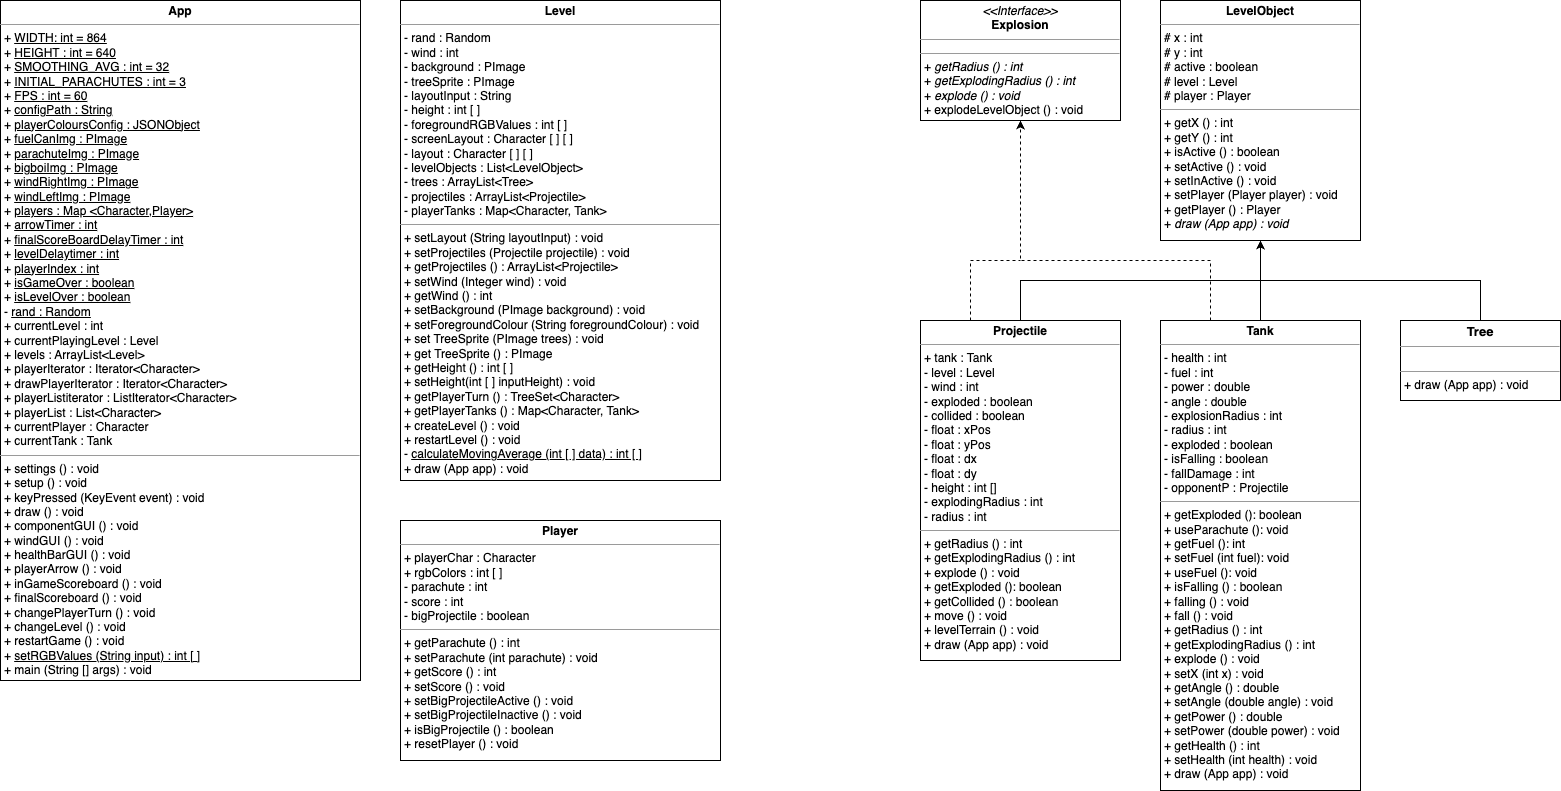

The diagram above was exported from draw.io. Its source (the exported page's mxGraphModel, read from the mxfile embedded in the PNG):
<mxGraphModel dx="2044" dy="849" grid="1" gridSize="10" guides="1" tooltips="1" connect="1" arrows="1" fold="1" page="1" pageScale="1" pageWidth="850" pageHeight="1100" math="0" shadow="0">
  <root>
    <mxCell id="0" />
    <mxCell id="1" parent="0" />
    <mxCell id="4" value="&lt;p style=&quot;margin:0px;margin-top:4px;text-align:center;&quot;&gt;&lt;i&gt;&amp;lt;&amp;lt;Interface&amp;gt;&amp;gt;&lt;/i&gt;&lt;br&gt;&lt;b&gt;Explosion&lt;/b&gt;&lt;/p&gt;&lt;hr size=&quot;1&quot;&gt;&lt;p style=&quot;margin: 0px 0px 0px 4px; font-size: 1px;&quot;&gt;&lt;br&gt;&lt;/p&gt;&lt;hr size=&quot;1&quot;&gt;&lt;p style=&quot;margin:0px;margin-left:4px;&quot;&gt;+&lt;i&gt; getRadius () : int&lt;/i&gt;&lt;br&gt;+&lt;i&gt; getExplodingRadius () : int&lt;/i&gt;&lt;/p&gt;&lt;p style=&quot;margin: 0px 0px 0px 4px;&quot;&gt;+&lt;i&gt; explode () : void&lt;/i&gt;&lt;/p&gt;&lt;p style=&quot;margin: 0px 0px 0px 4px;&quot;&gt;+ explodeLevelObject () : void&lt;/p&gt;" style="verticalAlign=top;align=left;overflow=fill;fontSize=12;fontFamily=Helvetica;html=1;" parent="1" vertex="1">
      <mxGeometry x="120" y="40" width="200" height="120" as="geometry" />
    </mxCell>
    <mxCell id="6" value="&lt;p style=&quot;margin:0px;margin-top:4px;text-align:center;&quot;&gt;&lt;b&gt;LevelObject&lt;/b&gt;&lt;/p&gt;&lt;hr size=&quot;1&quot;&gt;&lt;p style=&quot;margin:0px;margin-left:4px;&quot;&gt;# x : int&lt;/p&gt;&lt;p style=&quot;margin:0px;margin-left:4px;&quot;&gt;# y : int&lt;/p&gt;&lt;p style=&quot;margin:0px;margin-left:4px;&quot;&gt;# active : boolean&lt;/p&gt;&lt;p style=&quot;margin:0px;margin-left:4px;&quot;&gt;# level : Level&lt;/p&gt;&lt;p style=&quot;margin:0px;margin-left:4px;&quot;&gt;# player : Player&lt;/p&gt;&lt;hr size=&quot;1&quot;&gt;&lt;p style=&quot;margin:0px;margin-left:4px;&quot;&gt;+ getX () : int&lt;/p&gt;&lt;p style=&quot;margin:0px;margin-left:4px;&quot;&gt;+ getY () : int&lt;br&gt;&lt;/p&gt;&lt;p style=&quot;margin:0px;margin-left:4px;&quot;&gt;+ isActive () : boolean&lt;/p&gt;&lt;p style=&quot;margin:0px;margin-left:4px;&quot;&gt;+ setActive () : void&lt;/p&gt;&lt;p style=&quot;margin:0px;margin-left:4px;&quot;&gt;+ setInActive () : void&lt;/p&gt;&lt;p style=&quot;margin:0px;margin-left:4px;&quot;&gt;+ setPlayer (Player player) : void&lt;/p&gt;&lt;p style=&quot;margin:0px;margin-left:4px;&quot;&gt;+ getPlayer () : Player&lt;/p&gt;&lt;p style=&quot;margin:0px;margin-left:4px;&quot;&gt;+ &lt;i&gt;draw (App app) : void&lt;/i&gt;&lt;/p&gt;" style="verticalAlign=top;align=left;overflow=fill;fontSize=12;fontFamily=Helvetica;html=1;" parent="1" vertex="1">
      <mxGeometry x="360" y="40" width="200" height="240" as="geometry" />
    </mxCell>
    <mxCell id="26" style="edgeStyle=orthogonalEdgeStyle;rounded=0;orthogonalLoop=1;jettySize=auto;html=1;exitX=0.5;exitY=0;exitDx=0;exitDy=0;entryX=0.5;entryY=1;entryDx=0;entryDy=0;" parent="1" source="7" target="6" edge="1">
      <mxGeometry relative="1" as="geometry" />
    </mxCell>
    <mxCell id="37" style="edgeStyle=orthogonalEdgeStyle;rounded=0;orthogonalLoop=1;jettySize=auto;html=1;exitX=0.25;exitY=0;exitDx=0;exitDy=0;entryX=0.5;entryY=1;entryDx=0;entryDy=0;dashed=1;" parent="1" source="7" target="4" edge="1">
      <mxGeometry relative="1" as="geometry">
        <Array as="points">
          <mxPoint x="410" y="300" />
          <mxPoint x="220" y="300" />
        </Array>
      </mxGeometry>
    </mxCell>
    <mxCell id="7" value="&lt;p style=&quot;margin:0px;margin-top:4px;text-align:center;&quot;&gt;&lt;b&gt;Tank&lt;/b&gt;&lt;/p&gt;&lt;hr size=&quot;1&quot;&gt;&lt;p style=&quot;margin:0px;margin-left:4px;&quot;&gt;- health : int&lt;/p&gt;&lt;p style=&quot;margin:0px;margin-left:4px;&quot;&gt;- fuel : int&lt;/p&gt;&lt;p style=&quot;margin:0px;margin-left:4px;&quot;&gt;- power : double&lt;/p&gt;&lt;p style=&quot;margin:0px;margin-left:4px;&quot;&gt;- angle : double&lt;/p&gt;&lt;p style=&quot;margin:0px;margin-left:4px;&quot;&gt;- explosionRadius : int&lt;/p&gt;&lt;p style=&quot;margin:0px;margin-left:4px;&quot;&gt;- radius : int&lt;/p&gt;&lt;p style=&quot;margin:0px;margin-left:4px;&quot;&gt;- exploded : boolean&lt;/p&gt;&lt;p style=&quot;margin:0px;margin-left:4px;&quot;&gt;- isFalling : boolean&lt;/p&gt;&lt;p style=&quot;margin:0px;margin-left:4px;&quot;&gt;- fallDamage : int&lt;/p&gt;&lt;p style=&quot;margin:0px;margin-left:4px;&quot;&gt;- opponentP : Projectile&lt;/p&gt;&lt;hr size=&quot;1&quot;&gt;&lt;p style=&quot;margin:0px;margin-left:4px;&quot;&gt;+ getExploded (): boolean&lt;/p&gt;&lt;p style=&quot;margin:0px;margin-left:4px;&quot;&gt;+ useParachute (): void&lt;br&gt;&lt;/p&gt;&lt;p style=&quot;margin:0px;margin-left:4px;&quot;&gt;+ getFuel (): int&lt;br&gt;&lt;/p&gt;&lt;p style=&quot;margin:0px;margin-left:4px;&quot;&gt;+ setFuel (int fuel): void&lt;br&gt;&lt;/p&gt;&lt;p style=&quot;margin:0px;margin-left:4px;&quot;&gt;+ useFuel (): void&lt;br&gt;&lt;/p&gt;&lt;p style=&quot;margin:0px;margin-left:4px;&quot;&gt;+ isFalling () : boolean&lt;/p&gt;&lt;p style=&quot;margin:0px;margin-left:4px;&quot;&gt;+ falling () : void&lt;/p&gt;&lt;p style=&quot;margin:0px;margin-left:4px;&quot;&gt;+ fall () : void&lt;/p&gt;&lt;p style=&quot;margin: 0px 0px 0px 4px;&quot;&gt;+&amp;nbsp;getRadius () : int&lt;br&gt;+&amp;nbsp;getExplodingRadius () : int&lt;/p&gt;&lt;p style=&quot;margin: 0px 0px 0px 4px;&quot;&gt;+&amp;nbsp;explode () : void&lt;/p&gt;&lt;p style=&quot;margin:0px;margin-left:4px;&quot;&gt;+ setX (int x) : void&lt;/p&gt;&lt;p style=&quot;margin:0px;margin-left:4px;&quot;&gt;+ getAngle () : double&lt;/p&gt;&lt;p style=&quot;margin:0px;margin-left:4px;&quot;&gt;+ setAngle (double angle) : void&lt;/p&gt;&lt;p style=&quot;margin:0px;margin-left:4px;&quot;&gt;+ getPower () : double&lt;/p&gt;&lt;p style=&quot;margin:0px;margin-left:4px;&quot;&gt;+ setPower (double power) : void&lt;/p&gt;&lt;p style=&quot;margin:0px;margin-left:4px;&quot;&gt;+ getHealth () : int&lt;/p&gt;&lt;p style=&quot;margin:0px;margin-left:4px;&quot;&gt;+ setHealth (int health) : void&lt;/p&gt;&lt;p style=&quot;margin:0px;margin-left:4px;&quot;&gt;+ draw (App app) : void&lt;br&gt;&lt;/p&gt;" style="verticalAlign=top;align=left;overflow=fill;fontSize=12;fontFamily=Helvetica;html=1;" parent="1" vertex="1">
      <mxGeometry x="360" y="360" width="200" height="470" as="geometry" />
    </mxCell>
    <mxCell id="32" style="edgeStyle=orthogonalEdgeStyle;rounded=0;orthogonalLoop=1;jettySize=auto;html=1;exitX=0.5;exitY=0;exitDx=0;exitDy=0;entryX=0.5;entryY=1;entryDx=0;entryDy=0;" parent="1" source="27" target="6" edge="1">
      <mxGeometry relative="1" as="geometry" />
    </mxCell>
    <mxCell id="27" value="&lt;p style=&quot;margin:0px;margin-top:4px;text-align:center;&quot;&gt;&lt;b&gt;Projectile&lt;/b&gt;&lt;/p&gt;&lt;hr size=&quot;1&quot;&gt;&lt;p style=&quot;margin:0px;margin-left:4px;&quot;&gt;+ tank : Tank&lt;/p&gt;&lt;p style=&quot;margin:0px;margin-left:4px;&quot;&gt;- level : Level&lt;/p&gt;&lt;p style=&quot;margin:0px;margin-left:4px;&quot;&gt;- wind : int&lt;/p&gt;&lt;p style=&quot;margin:0px;margin-left:4px;&quot;&gt;- exploded : boolean&lt;/p&gt;&lt;p style=&quot;margin:0px;margin-left:4px;&quot;&gt;- collided : boolean&lt;/p&gt;&lt;p style=&quot;margin:0px;margin-left:4px;&quot;&gt;- float : xPos&lt;/p&gt;&lt;p style=&quot;margin:0px;margin-left:4px;&quot;&gt;- float : yPos&lt;/p&gt;&lt;p style=&quot;margin:0px;margin-left:4px;&quot;&gt;- float : dx&lt;/p&gt;&lt;p style=&quot;margin:0px;margin-left:4px;&quot;&gt;- float : dy&lt;/p&gt;&lt;p style=&quot;margin:0px;margin-left:4px;&quot;&gt;- height : int []&lt;/p&gt;&lt;p style=&quot;margin:0px;margin-left:4px;&quot;&gt;- explodingRadius : int&lt;/p&gt;&lt;p style=&quot;margin:0px;margin-left:4px;&quot;&gt;- radius : int&lt;/p&gt;&lt;hr size=&quot;1&quot;&gt;&lt;p style=&quot;margin: 0px 0px 0px 4px;&quot;&gt;+&amp;nbsp;getRadius () : int&lt;br&gt;+&amp;nbsp;getExplodingRadius () : int&lt;/p&gt;&lt;p style=&quot;margin: 0px 0px 0px 4px;&quot;&gt;+&amp;nbsp;explode () : void&lt;/p&gt;&lt;p style=&quot;margin:0px;margin-left:4px;&quot;&gt;+ getExploded (): boolean&lt;/p&gt;&lt;p style=&quot;margin:0px;margin-left:4px;&quot;&gt;+ getCollided () : boolean&lt;/p&gt;&lt;p style=&quot;margin:0px;margin-left:4px;&quot;&gt;+ move () : void&lt;/p&gt;&lt;p style=&quot;margin:0px;margin-left:4px;&quot;&gt;+ levelTerrain () : void&lt;/p&gt;&lt;p style=&quot;margin:0px;margin-left:4px;&quot;&gt;+ draw (App app) : void&lt;br&gt;&lt;/p&gt;&lt;p style=&quot;margin:0px;margin-left:4px;&quot;&gt;&lt;br&gt;&lt;/p&gt;" style="verticalAlign=top;align=left;overflow=fill;fontSize=12;fontFamily=Helvetica;html=1;" parent="1" vertex="1">
      <mxGeometry x="120" y="360" width="200" height="340" as="geometry" />
    </mxCell>
    <mxCell id="31" style="edgeStyle=orthogonalEdgeStyle;rounded=0;orthogonalLoop=1;jettySize=auto;html=1;exitX=0.5;exitY=0;exitDx=0;exitDy=0;entryX=0.5;entryY=1;entryDx=0;entryDy=0;" parent="1" source="28" target="6" edge="1">
      <mxGeometry relative="1" as="geometry" />
    </mxCell>
    <mxCell id="28" value="&lt;p style=&quot;margin: 4px 0px 0px; text-align: center; font-size: 13px;&quot;&gt;&lt;b style=&quot;&quot;&gt;&lt;font style=&quot;font-size: 13px;&quot;&gt;Tree&lt;/font&gt;&lt;/b&gt;&lt;/p&gt;&lt;hr style=&quot;font-size: 13px;&quot; size=&quot;1&quot;&gt;&lt;p style=&quot;margin: 0px 0px 0px 4px; font-size: 9px;&quot;&gt;&lt;font style=&quot;font-size: 9px;&quot;&gt;&lt;br&gt;&lt;/font&gt;&lt;/p&gt;&lt;hr style=&quot;font-size: 13px;&quot; size=&quot;1&quot;&gt;&lt;p style=&quot;margin: 0px 0px 0px 4px;&quot;&gt;&lt;font style=&quot;font-size: 12px;&quot;&gt;+ draw (App app) : void&lt;/font&gt;&lt;/p&gt;" style="verticalAlign=top;align=left;overflow=fill;fontSize=12;fontFamily=Helvetica;html=1;" parent="1" vertex="1">
      <mxGeometry x="600" y="360" width="160" height="80" as="geometry" />
    </mxCell>
    <mxCell id="42" value="" style="endArrow=none;dashed=1;html=1;rounded=0;exitX=0.25;exitY=0;exitDx=0;exitDy=0;" parent="1" source="27" edge="1">
      <mxGeometry width="50" height="50" relative="1" as="geometry">
        <mxPoint x="470" y="430" as="sourcePoint" />
        <mxPoint x="220" y="300" as="targetPoint" />
        <Array as="points">
          <mxPoint x="170" y="300" />
        </Array>
      </mxGeometry>
    </mxCell>
    <mxCell id="44" value="&lt;p style=&quot;margin:0px;margin-top:4px;text-align:center;&quot;&gt;&lt;b&gt;Player&lt;/b&gt;&lt;/p&gt;&lt;hr size=&quot;1&quot;&gt;&lt;p style=&quot;margin:0px;margin-left:4px;&quot;&gt;+ playerChar : Character&lt;/p&gt;&lt;p style=&quot;margin:0px;margin-left:4px;&quot;&gt;+ rgbColors : int [ ]&lt;/p&gt;&lt;p style=&quot;margin:0px;margin-left:4px;&quot;&gt;- parachute : int&lt;/p&gt;&lt;p style=&quot;margin:0px;margin-left:4px;&quot;&gt;- score : int&lt;/p&gt;&lt;p style=&quot;margin:0px;margin-left:4px;&quot;&gt;- bigProjectile : boolean&lt;/p&gt;&lt;hr size=&quot;1&quot;&gt;&lt;p style=&quot;margin:0px;margin-left:4px;&quot;&gt;+ getParachute () : int&lt;/p&gt;&lt;p style=&quot;margin:0px;margin-left:4px;&quot;&gt;+ setParachute (int parachute) : void&lt;/p&gt;&lt;p style=&quot;margin:0px;margin-left:4px;&quot;&gt;+ getScore () : int&lt;/p&gt;&lt;p style=&quot;margin:0px;margin-left:4px;&quot;&gt;+ setScore () : void&lt;/p&gt;&lt;p style=&quot;margin:0px;margin-left:4px;&quot;&gt;+ setBigProjectileActive () : void&lt;/p&gt;&lt;p style=&quot;margin:0px;margin-left:4px;&quot;&gt;+ setBigProjectileInactive () : void&lt;/p&gt;&lt;p style=&quot;margin:0px;margin-left:4px;&quot;&gt;+ isBigProjectile () : boolean&lt;/p&gt;&lt;p style=&quot;margin:0px;margin-left:4px;&quot;&gt;+ resetPlayer () : void&lt;/p&gt;" style="verticalAlign=top;align=left;overflow=fill;fontSize=12;fontFamily=Helvetica;html=1;" parent="1" vertex="1">
      <mxGeometry x="-400" y="560" width="320" height="240" as="geometry" />
    </mxCell>
    <mxCell id="46" value="&lt;p style=&quot;margin:0px;margin-top:4px;text-align:center;&quot;&gt;&lt;b&gt;App&lt;/b&gt;&lt;/p&gt;&lt;hr size=&quot;1&quot;&gt;&lt;p style=&quot;margin:0px;margin-left:4px;&quot;&gt;+ &lt;u&gt;WIDTH: int = 864&lt;/u&gt;&lt;/p&gt;&lt;p style=&quot;margin:0px;margin-left:4px;&quot;&gt;+ &lt;u&gt;HEIGHT : int = 640&lt;/u&gt;&lt;/p&gt;&lt;p style=&quot;margin:0px;margin-left:4px;&quot;&gt;+ &lt;u&gt;SMOOTHING_AVG : int = 32&lt;/u&gt;&lt;/p&gt;&lt;p style=&quot;margin:0px;margin-left:4px;&quot;&gt;+ &lt;u&gt;INITIAL_PARACHUTES : int = 3&lt;/u&gt;&lt;/p&gt;&lt;p style=&quot;margin:0px;margin-left:4px;&quot;&gt;+ &lt;u&gt;FPS : int = 60&lt;/u&gt;&lt;/p&gt;&lt;p style=&quot;margin:0px;margin-left:4px;&quot;&gt;+ &lt;u&gt;configPath : String&lt;/u&gt;&lt;/p&gt;&lt;p style=&quot;margin:0px;margin-left:4px;&quot;&gt;+ &lt;u&gt;playerColoursConfig : JSONObject&lt;/u&gt;&lt;/p&gt;&lt;p style=&quot;margin:0px;margin-left:4px;&quot;&gt;+ &lt;u&gt;fuelCanImg : PImage&lt;/u&gt;&lt;/p&gt;&lt;p style=&quot;margin:0px;margin-left:4px;&quot;&gt;+ &lt;u&gt;parachuteImg : PImage&lt;/u&gt;&lt;/p&gt;&lt;p style=&quot;margin:0px;margin-left:4px;&quot;&gt;+ &lt;u&gt;bigboiImg : PImage&lt;/u&gt;&lt;/p&gt;&lt;p style=&quot;margin:0px;margin-left:4px;&quot;&gt;+ &lt;u&gt;windRightImg : PImage&lt;/u&gt;&lt;/p&gt;&lt;p style=&quot;margin:0px;margin-left:4px;&quot;&gt;+ &lt;u&gt;windLeftImg : PImage&lt;/u&gt;&lt;/p&gt;&lt;p style=&quot;margin:0px;margin-left:4px;&quot;&gt;+ &lt;u&gt;players : Map &amp;lt;Character,Player&lt;span style=&quot;background-color: initial;&quot;&gt;&amp;gt;&lt;/span&gt;&lt;/u&gt;&lt;/p&gt;&lt;p style=&quot;margin:0px;margin-left:4px;&quot;&gt;+ &lt;u&gt;arrowTimer : int&lt;/u&gt;&lt;/p&gt;&lt;p style=&quot;margin:0px;margin-left:4px;&quot;&gt;+ &lt;u&gt;finalScoreBoardDelayTimer : int&lt;/u&gt;&lt;/p&gt;&lt;p style=&quot;margin:0px;margin-left:4px;&quot;&gt;+ &lt;u&gt;levelDelaytimer : int&lt;/u&gt;&lt;/p&gt;&lt;p style=&quot;margin:0px;margin-left:4px;&quot;&gt;+ &lt;u&gt;playerIndex : int&lt;/u&gt;&lt;/p&gt;&lt;p style=&quot;margin:0px;margin-left:4px;&quot;&gt;+ &lt;u&gt;isGameOver : boolean&lt;/u&gt;&lt;/p&gt;&lt;p style=&quot;margin:0px;margin-left:4px;&quot;&gt;+ &lt;u&gt;isLevelOver : boolean&lt;/u&gt;&lt;/p&gt;&lt;p style=&quot;margin:0px;margin-left:4px;&quot;&gt;- &lt;u&gt;rand : Random&lt;/u&gt;&lt;/p&gt;&lt;p style=&quot;margin:0px;margin-left:4px;&quot;&gt;+ currentLevel : int&lt;/p&gt;&lt;p style=&quot;margin:0px;margin-left:4px;&quot;&gt;+ currentPlayingLevel : Level&lt;/p&gt;&lt;p style=&quot;margin:0px;margin-left:4px;&quot;&gt;+ levels : ArrayList&amp;lt;Level&amp;gt;&lt;/p&gt;&lt;p style=&quot;margin:0px;margin-left:4px;&quot;&gt;+ playerIterator : Iterator&amp;lt;Character&amp;gt;&lt;/p&gt;&lt;p style=&quot;margin:0px;margin-left:4px;&quot;&gt;+ drawPlayerIterator : Iterator&amp;lt;Character&amp;gt;&lt;/p&gt;&lt;p style=&quot;margin:0px;margin-left:4px;&quot;&gt;+ playerListiterator : ListIterator&amp;lt;Character&amp;gt;&lt;/p&gt;&lt;p style=&quot;margin:0px;margin-left:4px;&quot;&gt;+ playerList : List&amp;lt;Character&amp;gt;&lt;/p&gt;&lt;p style=&quot;margin:0px;margin-left:4px;&quot;&gt;+ currentPlayer : Character&lt;/p&gt;&lt;p style=&quot;margin:0px;margin-left:4px;&quot;&gt;+ currentTank : Tank&lt;/p&gt;&lt;hr size=&quot;1&quot;&gt;&lt;p style=&quot;margin:0px;margin-left:4px;&quot;&gt;+ settings () : void&lt;/p&gt;&lt;p style=&quot;margin:0px;margin-left:4px;&quot;&gt;+ setup () : void&lt;/p&gt;&lt;p style=&quot;margin:0px;margin-left:4px;&quot;&gt;+ keyPressed (KeyEvent event) : void&lt;/p&gt;&lt;p style=&quot;margin:0px;margin-left:4px;&quot;&gt;+ draw () : void&lt;/p&gt;&lt;p style=&quot;margin:0px;margin-left:4px;&quot;&gt;+ componentGUI () : void&lt;/p&gt;&lt;p style=&quot;margin:0px;margin-left:4px;&quot;&gt;+ windGUI () : void&lt;/p&gt;&lt;p style=&quot;margin:0px;margin-left:4px;&quot;&gt;+ healthBarGUI () : void&lt;/p&gt;&lt;p style=&quot;margin:0px;margin-left:4px;&quot;&gt;+ playerArrow () : void&lt;/p&gt;&lt;p style=&quot;margin:0px;margin-left:4px;&quot;&gt;+ inGameScoreboard () : void&lt;/p&gt;&lt;p style=&quot;margin:0px;margin-left:4px;&quot;&gt;+ finalScoreboard () : void&lt;/p&gt;&lt;p style=&quot;margin:0px;margin-left:4px;&quot;&gt;+ changePlayerTurn () : void&amp;nbsp;&lt;/p&gt;&lt;p style=&quot;margin:0px;margin-left:4px;&quot;&gt;+ changeLevel () : void&lt;/p&gt;&lt;p style=&quot;margin:0px;margin-left:4px;&quot;&gt;+ restartGame () : void&lt;/p&gt;&lt;p style=&quot;margin:0px;margin-left:4px;&quot;&gt;+ &lt;u&gt;setRGBValues (String input) : int [ ]&lt;/u&gt;&amp;nbsp;&lt;/p&gt;&lt;p style=&quot;margin:0px;margin-left:4px;&quot;&gt;+ main (String [] args) : void&lt;/p&gt;" style="verticalAlign=top;align=left;overflow=fill;fontSize=12;fontFamily=Helvetica;html=1;" parent="1" vertex="1">
      <mxGeometry x="-800" y="40" width="360" height="680" as="geometry" />
    </mxCell>
    <mxCell id="47" value="&lt;p style=&quot;margin:0px;margin-top:4px;text-align:center;&quot;&gt;&lt;b&gt;Level&lt;/b&gt;&lt;/p&gt;&lt;hr size=&quot;1&quot;&gt;&lt;p style=&quot;margin:0px;margin-left:4px;&quot;&gt;- rand : Random&lt;/p&gt;&lt;p style=&quot;margin:0px;margin-left:4px;&quot;&gt;- wind : int&lt;/p&gt;&lt;p style=&quot;margin:0px;margin-left:4px;&quot;&gt;- background : PImage&lt;/p&gt;&lt;p style=&quot;margin:0px;margin-left:4px;&quot;&gt;- treeSprite : PImage&lt;/p&gt;&lt;p style=&quot;margin:0px;margin-left:4px;&quot;&gt;- layoutInput : String&lt;/p&gt;&lt;p style=&quot;margin:0px;margin-left:4px;&quot;&gt;- height : int [ ]&lt;/p&gt;&lt;p style=&quot;margin:0px;margin-left:4px;&quot;&gt;- foregroundRGBValues : int [ ]&lt;/p&gt;&lt;p style=&quot;margin:0px;margin-left:4px;&quot;&gt;- screenLayout : Character [ ] [ ]&lt;/p&gt;&lt;p style=&quot;margin:0px;margin-left:4px;&quot;&gt;- layout : Character [ ] [ ]&lt;/p&gt;&lt;p style=&quot;margin:0px;margin-left:4px;&quot;&gt;- levelObjects : List&amp;lt;LevelObject&amp;gt;&lt;/p&gt;&lt;p style=&quot;margin:0px;margin-left:4px;&quot;&gt;- trees : ArrayList&amp;lt;Tree&amp;gt;&lt;/p&gt;&lt;p style=&quot;margin:0px;margin-left:4px;&quot;&gt;- projectiles : ArrayList&amp;lt;Projectile&amp;gt;&lt;/p&gt;&lt;p style=&quot;margin:0px;margin-left:4px;&quot;&gt;- playerTanks : Map&amp;lt;Character, Tank&amp;gt;&lt;/p&gt;&lt;hr size=&quot;1&quot;&gt;&lt;p style=&quot;margin:0px;margin-left:4px;&quot;&gt;+ setLayout (String layoutInput) : void&lt;/p&gt;&lt;p style=&quot;margin:0px;margin-left:4px;&quot;&gt;+ setProjectiles (Projectile projectile) : void&lt;/p&gt;&lt;p style=&quot;margin:0px;margin-left:4px;&quot;&gt;+ getProjectiles () : ArrayList&amp;lt;Projectile&amp;gt;&lt;/p&gt;&lt;p style=&quot;margin:0px;margin-left:4px;&quot;&gt;+ setWind (Integer wind) : void&lt;/p&gt;&lt;p style=&quot;margin:0px;margin-left:4px;&quot;&gt;+ getWind () : int&lt;/p&gt;&lt;p style=&quot;margin:0px;margin-left:4px;&quot;&gt;+ setBackground (PImage background) : void&lt;/p&gt;&lt;p style=&quot;margin:0px;margin-left:4px;&quot;&gt;+ setForegroundColour (String foregroundColour) : void&lt;/p&gt;&lt;p style=&quot;margin:0px;margin-left:4px;&quot;&gt;+ set TreeSprite (PImage trees) : void&lt;/p&gt;&lt;p style=&quot;margin:0px;margin-left:4px;&quot;&gt;+ get TreeSprite () : PImage&lt;/p&gt;&lt;p style=&quot;margin:0px;margin-left:4px;&quot;&gt;+ getHeight () : int [ ]&lt;/p&gt;&lt;p style=&quot;margin:0px;margin-left:4px;&quot;&gt;+ setHeight(int [ ] inputHeight) : void&lt;/p&gt;&lt;p style=&quot;margin:0px;margin-left:4px;&quot;&gt;+ getPlayerTurn () : TreeSet&amp;lt;Character&amp;gt;&lt;/p&gt;&lt;p style=&quot;margin:0px;margin-left:4px;&quot;&gt;+ getPlayerTanks () : Map&amp;lt;Character, Tank&amp;gt;&lt;/p&gt;&lt;p style=&quot;margin:0px;margin-left:4px;&quot;&gt;+ createLevel () : void&lt;/p&gt;&lt;p style=&quot;margin:0px;margin-left:4px;&quot;&gt;+ restartLevel () : void&lt;/p&gt;&lt;p style=&quot;margin:0px;margin-left:4px;&quot;&gt;- &lt;u&gt;calculateMovingAverage (int [ ] data) : int [ ]&lt;/u&gt;&lt;/p&gt;&lt;p style=&quot;margin:0px;margin-left:4px;&quot;&gt;+ draw (App app) : void&lt;/p&gt;&lt;p style=&quot;margin:0px;margin-left:4px;&quot;&gt;&amp;nbsp;&amp;nbsp;&lt;/p&gt;&lt;p style=&quot;margin:0px;margin-left:4px;&quot;&gt;&lt;br&gt;&lt;/p&gt;" style="verticalAlign=top;align=left;overflow=fill;fontSize=12;fontFamily=Helvetica;html=1;" parent="1" vertex="1">
      <mxGeometry x="-400" y="40" width="320" height="480" as="geometry" />
    </mxCell>
  </root>
</mxGraphModel>